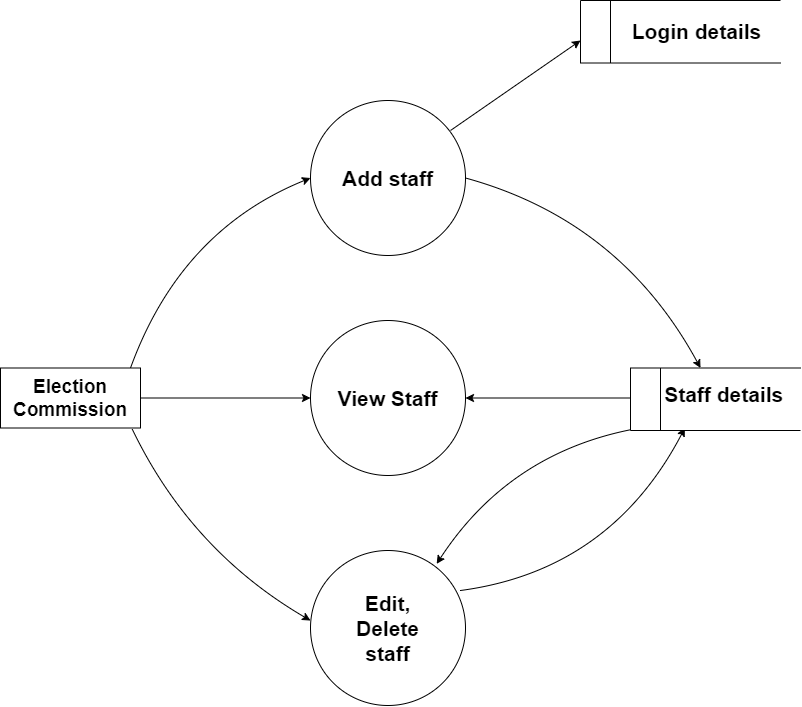

The diagram above was exported from draw.io. Its source (the exported page's mxGraphModel, read from the mxfile embedded in the PNG):
<mxGraphModel dx="1591" dy="857" grid="1" gridSize="10" guides="1" tooltips="1" connect="1" arrows="1" fold="1" page="1" pageScale="1" pageWidth="850" pageHeight="1100" math="0" shadow="0">
  <root>
    <mxCell id="0" />
    <mxCell id="1" parent="0" />
    <mxCell id="Eo-WJRf1wXj07seMYu33-2" value="&lt;b&gt;&lt;font style=&quot;font-size: 19px;&quot;&gt;Election Commission&lt;/font&gt;&lt;/b&gt;" style="rounded=0;whiteSpace=wrap;html=1;" parent="1" vertex="1">
      <mxGeometry x="30" y="527.5" width="140" height="60" as="geometry" />
    </mxCell>
    <mxCell id="Eo-WJRf1wXj07seMYu33-3" value="&lt;b&gt;&lt;font style=&quot;font-size: 21px;&quot;&gt;Add staff&lt;/font&gt;&lt;/b&gt;" style="ellipse;whiteSpace=wrap;html=1;aspect=fixed;" parent="1" vertex="1">
      <mxGeometry x="340" y="260" width="155" height="155" as="geometry" />
    </mxCell>
    <mxCell id="Eo-WJRf1wXj07seMYu33-6" value="&lt;b&gt;&lt;font style=&quot;font-size: 21px;&quot;&gt;View Staff&lt;/font&gt;&lt;/b&gt;" style="ellipse;whiteSpace=wrap;html=1;aspect=fixed;" parent="1" vertex="1">
      <mxGeometry x="340" y="480" width="155" height="155" as="geometry" />
    </mxCell>
    <mxCell id="Eo-WJRf1wXj07seMYu33-7" value="&lt;b style=&quot;font-size: 21px;&quot;&gt;&lt;font style=&quot;font-size: 21px;&quot;&gt;Edit,&lt;/font&gt;&lt;/b&gt;&lt;div style=&quot;font-size: 21px;&quot;&gt;&lt;b&gt;&lt;font style=&quot;font-size: 21px;&quot;&gt;Delete&lt;/font&gt;&lt;/b&gt;&lt;/div&gt;&lt;div style=&quot;font-size: 21px;&quot;&gt;&lt;b style=&quot;&quot;&gt;&lt;font style=&quot;font-size: 21px;&quot;&gt;staff&lt;/font&gt;&lt;/b&gt;&lt;/div&gt;" style="ellipse;whiteSpace=wrap;html=1;aspect=fixed;" parent="1" vertex="1">
      <mxGeometry x="340" y="710" width="155" height="155" as="geometry" />
    </mxCell>
    <mxCell id="Eo-WJRf1wXj07seMYu33-9" value="" style="endArrow=classic;html=1;rounded=0;entryX=0;entryY=0.5;entryDx=0;entryDy=0;exitX=1;exitY=0.5;exitDx=0;exitDy=0;" parent="1" source="Eo-WJRf1wXj07seMYu33-2" target="Eo-WJRf1wXj07seMYu33-6" edge="1">
      <mxGeometry width="50" height="50" relative="1" as="geometry">
        <mxPoint x="160" y="660" as="sourcePoint" />
        <mxPoint x="210" y="610" as="targetPoint" />
      </mxGeometry>
    </mxCell>
    <mxCell id="Eo-WJRf1wXj07seMYu33-11" value="" style="endArrow=classic;html=1;rounded=0;curved=1;entryX=0;entryY=0.5;entryDx=0;entryDy=0;" parent="1" target="Eo-WJRf1wXj07seMYu33-3" edge="1">
      <mxGeometry width="50" height="50" relative="1" as="geometry">
        <mxPoint x="160" y="527.5" as="sourcePoint" />
        <mxPoint x="340" y="359.975" as="targetPoint" />
        <Array as="points">
          <mxPoint x="210" y="390" />
        </Array>
      </mxGeometry>
    </mxCell>
    <mxCell id="Eo-WJRf1wXj07seMYu33-12" value="" style="endArrow=classic;html=1;rounded=0;curved=1;exitX=0.94;exitY=1.014;exitDx=0;exitDy=0;exitPerimeter=0;entryX=0;entryY=0.452;entryDx=0;entryDy=0;entryPerimeter=0;" parent="1" source="Eo-WJRf1wXj07seMYu33-2" target="Eo-WJRf1wXj07seMYu33-7" edge="1">
      <mxGeometry width="50" height="50" relative="1" as="geometry">
        <mxPoint x="161" y="590" as="sourcePoint" />
        <mxPoint x="190" y="587.5" as="targetPoint" />
        <Array as="points">
          <mxPoint x="220" y="710" />
        </Array>
      </mxGeometry>
    </mxCell>
    <mxCell id="Eo-WJRf1wXj07seMYu33-13" value="" style="endArrow=classic;html=1;rounded=0;curved=1;entryX=0.5;entryY=0;entryDx=0;entryDy=0;exitX=1;exitY=0.5;exitDx=0;exitDy=0;" parent="1" source="Eo-WJRf1wXj07seMYu33-3" edge="1">
      <mxGeometry width="50" height="50" relative="1" as="geometry">
        <mxPoint x="500" y="400" as="sourcePoint" />
        <mxPoint x="730" y="527.5" as="targetPoint" />
        <Array as="points">
          <mxPoint x="650" y="380" />
        </Array>
      </mxGeometry>
    </mxCell>
    <mxCell id="Eo-WJRf1wXj07seMYu33-15" value="" style="endArrow=classic;html=1;rounded=0;curved=1;exitX=0;exitY=0.5;exitDx=0;exitDy=0;entryX=1;entryY=0.5;entryDx=0;entryDy=0;" parent="1" target="Eo-WJRf1wXj07seMYu33-6" edge="1">
      <mxGeometry width="50" height="50" relative="1" as="geometry">
        <mxPoint x="660" y="557.5" as="sourcePoint" />
        <mxPoint x="620" y="540" as="targetPoint" />
      </mxGeometry>
    </mxCell>
    <mxCell id="Eo-WJRf1wXj07seMYu33-16" value="" style="endArrow=classic;html=1;rounded=0;curved=1;entryX=0.814;entryY=0.086;entryDx=0;entryDy=0;entryPerimeter=0;" parent="1" target="Eo-WJRf1wXj07seMYu33-7" edge="1">
      <mxGeometry width="50" height="50" relative="1" as="geometry">
        <mxPoint x="669.3191304347826" y="587.5" as="sourcePoint" />
        <mxPoint x="459.9969193335224" y="741.5611473705274" as="targetPoint" />
        <Array as="points">
          <mxPoint x="540" y="610" />
        </Array>
      </mxGeometry>
    </mxCell>
    <mxCell id="Eo-WJRf1wXj07seMYu33-17" value="" style="endArrow=classic;html=1;rounded=0;curved=1;" parent="1" edge="1">
      <mxGeometry width="50" height="50" relative="1" as="geometry">
        <mxPoint x="490" y="750" as="sourcePoint" />
        <mxPoint x="714.3478260869565" y="587.5" as="targetPoint" />
        <Array as="points">
          <mxPoint x="640" y="730" />
        </Array>
      </mxGeometry>
    </mxCell>
    <mxCell id="f7-F0yhoACWraG_hjcTA-1" value="&lt;span style=&quot;white-space: pre;&quot;&gt;&#09;&lt;/span&gt;&lt;div&gt;&lt;b style=&quot;font-size: 21px;&quot;&gt;&amp;nbsp; &amp;nbsp; &amp;nbsp;Staff details&lt;/b&gt;&lt;div style=&quot;font-size: 21px;&quot;&gt;&lt;br style=&quot;text-align: center;&quot;&gt;&lt;/div&gt;&lt;/div&gt;" style="html=1;dashed=0;whiteSpace=wrap;shape=mxgraph.dfd.dataStoreID;align=left;spacingLeft=3;points=[[0,0],[0.5,0],[1,0],[0,0.5],[1,0.5],[0,1],[0.5,1],[1,1]];" vertex="1" parent="1">
      <mxGeometry x="660" y="527.5" width="170" height="62.5" as="geometry" />
    </mxCell>
    <mxCell id="f7-F0yhoACWraG_hjcTA-2" value="" style="endArrow=classic;html=1;rounded=0;" edge="1" parent="1">
      <mxGeometry width="50" height="50" relative="1" as="geometry">
        <mxPoint x="480" y="290" as="sourcePoint" />
        <mxPoint x="610" y="200" as="targetPoint" />
      </mxGeometry>
    </mxCell>
    <mxCell id="f7-F0yhoACWraG_hjcTA-3" value="&lt;div&gt;&lt;div style=&quot;font-size: 21px;&quot;&gt;&lt;b&gt;&amp;nbsp;&lt;span style=&quot;white-space: pre;&quot;&gt;&#09;&lt;/span&gt;Login details&lt;/b&gt;&lt;/div&gt;&lt;/div&gt;" style="html=1;dashed=0;whiteSpace=wrap;shape=mxgraph.dfd.dataStoreID;align=left;spacingLeft=3;points=[[0,0],[0.5,0],[1,0],[0,0.5],[1,0.5],[0,1],[0.5,1],[1,1]];" vertex="1" parent="1">
      <mxGeometry x="610" y="160" width="200" height="62.5" as="geometry" />
    </mxCell>
  </root>
</mxGraphModel>